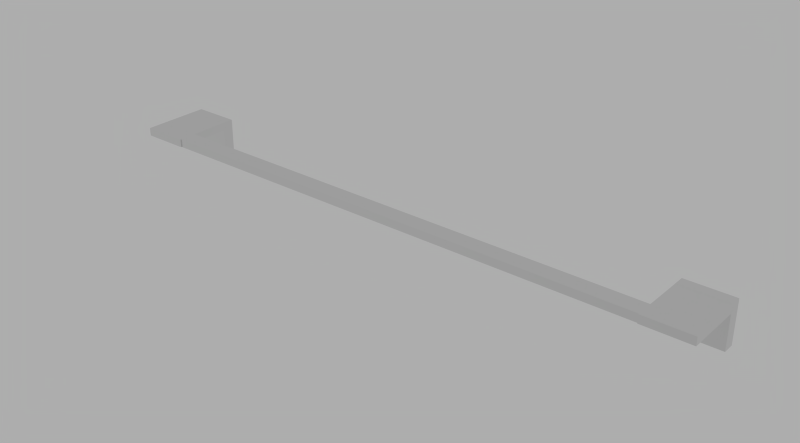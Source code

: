 # Source: Vero_Towel_Bar_77725.blend  (saved by Blender 2.76.0; exported with 4.5.12 LTS)
import bpy
from mathutils import Matrix  # noqa: F401  (used for matrix-valued properties, if any)

bpy.ops.wm.read_factory_settings(use_empty=True)
scene = bpy.context.scene
scene.name = 'Scene'

# ---- collections
col_collection_1 = bpy.data.collections.new('Collection 1'); scene.collection.children.link(col_collection_1)

# ---- materials (node trees are filled in below, after node groups)
mat_polished_chrome = bpy.data.materials.new('Polished Chrome')
mat_polished_chrome.alpha_threshold = 0.0
mat_polished_chrome.diffuse_color = (0.4575, 0.4575, 0.4575, 1.0)
mat_polished_chrome.roughness = 0.5
mat_polished_chrome.specular_intensity = 0.8
mat_polished_chrome.line_color = (0.0, 0.0, 0.0, 1.0)

# ---- material node trees
mat_polished_chrome.use_nodes = True; mat_polished_chrome.node_tree.nodes.clear()
_N = mat_polished_chrome.node_tree.nodes; _L = mat_polished_chrome.node_tree.links
n0 = _N.new('NodeFrame'); n0.name = 'Blender Internal'; n0.location = (-19, 987)
n0.label = 'Blender Internal'
n0.width = 433
n1 = _N.new('NodeFrame'); n1.name = 'Cycles'; n1.location = (-24, 485)
n1.label = 'Cycles'
n1.width = 762
n2 = _N.new('NodeUndefined'); n2.name = 'Output'; n2.location = (263, -88)
n3 = _N.new('NodeUndefined'); n3.name = 'Material'; n3.location = (30, -30)
n3.inputs[0].default_value = (0.4575, 0.4575, 0.4575, 1.0)
n3.inputs[1].default_value = (1.0, 1.0, 1.0, 1.0)
n3.inputs[2].default_value = 0.8
n3.inputs[3].default_value = (0.0, 0.0, 0.0)
n4 = _N.new('ShaderNodeOutputMaterial'); n4.name = 'Material Output'; n4.location = (612, -164)
n4.width = 120
n5 = _N.new('ShaderNodeMixShader'); n5.name = 'Mix Shader'; n5.location = (313, -196)
n5.width = 150
n6 = _N.new('ShaderNodeBsdfAnisotropic'); n6.name = 'Glossy BSDF'; n6.location = (30, -298)
n6.distribution = 'GGX'
n6.inputs[1].default_value = 0.1
n7 = _N.new('ShaderNodeBsdfDiffuse'); n7.name = 'Diffuse BSDF'; n7.location = (31, -162)
n7.inputs[0].default_value = (0.06169, 0.06169, 0.06169, 1.0)
n8 = _N.new('ShaderNodeLayerWeight'); n8.name = 'Layer Weight'; n8.location = (33, -30)
n8.width = 150
n8.inputs[0].default_value = 0.95
n2.parent = n0
n3.parent = n0
n4.parent = n1
n5.parent = n1
n6.parent = n1
n7.parent = n1
n8.parent = n1
_L.new(n7.outputs[0], n5.inputs[1])
_L.new(n5.outputs[0], n4.inputs[0])
_L.new(n6.outputs[0], n5.inputs[2])
_L.new(n8.outputs[1], n5.inputs[0])
_L.new(n3.outputs[0], n2.inputs[0])
_L.new(n3.outputs[1], n2.inputs[1])
n4.is_active_output = True

# ---- world
world_world = bpy.data.worlds.new('World'); scene.world = world_world
world_world.use_nodes = True; world_world.node_tree.nodes.clear()
_N = world_world.node_tree.nodes; _L = world_world.node_tree.links
n0 = _N.new('ShaderNodeOutputWorld'); n0.name = 'World Output'; n0.location = (300, 300)
n1 = _N.new('ShaderNodeBackground'); n1.name = 'Background'; n1.location = (10, 300)
n1.inputs[0].default_value = (0.42, 0.42, 0.42, 1.0)
_L.new(n1.outputs[0], n0.inputs[0])
n0.is_active_output = True
world_world.color = (0.05088, 0.05088, 0.05088)
world_world.use_sun_shadow = False
world_world.sun_shadow_jitter_overblur = 0.0
world_world.cycles.sampling_method = 'NONE'
world_world.cycles.sample_map_resolution = 256

# ---- meshes
me_mesh_001 = bpy.data.meshes.new('mesh.001')
me_mesh_001.from_pydata([(0.3311, 0.0117, 0.00889), (0.3311, -0.0009973, 0.00889), (0.3311, -0.0009973, -4.359e-11), (0.3311, -0.0009973, -0.03716), (0.3311, 0.0117, -0.03716), (0.2795, 0.0117, 0.00889), (0.2795, -0.0009973, 0.00889), (0.2795, -0.0009973, -0.03716), (0.2795, -0.0009973, -4.359e-11), (0.2795, 0.0117, -0.03716), (-0.3292, -0.0009973, -0.03716), (-0.3292, -0.0009973, -4.359e-11), (-0.3292, -0.0009973, 0.00889), (-0.3292, 0.0117, 0.00889), (-0.3292, 0.0117, -0.03716), (-0.2777, -0.0009973, 0.00889), (-0.2777, 0.0117, 0.00889), (-0.2777, -0.0009973, -4.359e-11), (-0.2777, -0.0009973, -0.03716), (-0.2777, 0.0117, -0.03716), (-0.3293, -0.0009973, 0.00889), (-0.3293, -0.0009973, -4.359e-11), (-0.2777, -0.0009973, -4.359e-11), (-0.2777, -0.0009973, 0.00889), (-0.2777, -0.04375, -1.912e-09), (-0.2777, -0.06311, -2.758e-09), (-0.3293, -0.06311, -2.758e-09), (-0.2777, -0.04375, 0.00889), (-0.3293, -0.06311, 0.00889), (-0.2777, -0.06311, 0.00889), (0.3311, -0.06312, 0.00889), (0.3311, -0.001014, 0.00889), (0.2796, -0.001014, 0.00889), (0.2796, -0.04376, 0.00889), (0.2796, -0.06312, 0.00889), (0.2796, -0.001014, -4.43e-11), (0.2796, -0.04376, -1.913e-09), (0.2796, -0.06312, -2.759e-09), (0.3311, -0.06312, -2.759e-09), (0.3311, -0.001014, -4.43e-11), (0.2796, -0.06211, -2.715e-09), (0.2796, -0.04306, -1.882e-09), (0.2796, -0.04306, 0.00889), (0.2796, -0.06211, 0.00889), (-0.2777, -0.04306, -1.882e-09), (-0.2777, -0.04306, 0.00889), (-0.2777, -0.06211, -2.715e-09), (-0.2777, -0.06211, 0.00889)], [], [(0, 1, 2, 3, 4), (6, 1, 0, 5), (3, 2, 8, 7), (3, 7, 9, 4), (8, 6, 5, 9, 7), (0, 4, 9, 5), (11, 12, 13, 14, 10), (12, 15, 16, 13), (16, 15, 17, 18, 19), (18, 10, 14, 19), (16, 19, 14, 13), (18, 17, 11, 10), (22, 23, 20, 21), (24, 25, 26, 21, 22), (20, 28, 29, 27, 23), (27, 29, 25, 24), (25, 29, 28, 26), (22, 23, 27, 24), (28, 20, 21, 26), (33, 34, 30, 31, 32), (33, 32, 35, 36), (37, 34, 33, 36), (38, 30, 34, 37), (39, 31, 32, 35), (38, 37, 36, 35, 39), (39, 31, 30, 38), (41, 42, 43, 40), (42, 41, 44, 45), (47, 45, 44, 46), (40, 43, 47, 46), (47, 43, 42, 45), (40, 46, 44, 41)])
me_mesh_001.polygons.foreach_set('use_smooth', [True] * 32)
_k = set([(0, 1), (0, 4), (0, 5), (1, 2), (1, 6), (2, 3), (2, 8), (3, 4), (3, 7), (4, 9), (5, 6), (5, 9), (6, 8), (7, 8), (7, 9), (10, 11), (10, 14), (10, 18), (11, 12), (11, 17), (12, 13), (12, 15), (13, 14), (13, 16), (14, 19), (15, 16), (15, 17), (16, 19), (17, 18), (18, 19), (20, 21), (20, 23), (20, 28), (21, 22), (21, 26), (22, 23), (22, 24), (23, 27), (24, 25), (25, 26), (25, 29), (26, 28), (27, 29), (28, 29), (30, 31), (30, 34), (30, 38), (31, 32), (31, 39), (32, 33), (32, 35), (33, 34), (34, 37), (35, 36), (35, 39), (36, 37), (37, 38), (38, 39), (40, 41), (40, 43), (40, 46), (41, 42), (41, 44), (42, 43), (42, 45), (43, 47), (44, 45), (44, 46), (45, 47), (46, 47)])
me_mesh_001.attributes.new('sharp_edge', 'BOOLEAN', 'EDGE').data.foreach_set('value', [ (min(e.vertices), max(e.vertices)) in _k for e in me_mesh_001.edges])
_uv = me_mesh_001.uv_layers.new(name='UVMap')
_uv.uv.foreach_set('vector', [0.9521, 0.302, 0.8968, 0.302, 0.8968, 0.286, 0.8968, 0.2193, 0.9521, 0.2193, 0.8121, 0.1097, 0.8121, 0.2023, 0.7568, 0.2023, 0.7568, 0.1097, 0.6769, 0.2193, 0.8414, 0.2193, 0.8414, 0.3119, 0.6769, 0.3119, 0.7568, 0.1097, 0.7568, 0.2023, 0.7015, 0.2023, 0.7015, 0.1097, 0.866, 0.01595, 0.866, 1.671e-09, 0.9213, 0.0, 0.9213, 0.08264, 0.866, 0.08264, 0.2447, 0.2193, 0.4486, 0.2193, 0.4486, 0.3119, 0.2447, 0.3119, 0.8968, 0.3179, 0.8968, 0.302, 0.9521, 0.302, 0.9521, 0.3846, 0.8968, 0.3846, 0.8968, 0.2193, 0.8968, 0.3119, 0.8414, 0.3119, 0.8414, 0.2193, 0.9227, 0.2023, 0.8674, 0.2023, 0.8674, 0.1863, 0.8674, 0.1196, 0.9227, 0.1196, 0.8674, 0.1097, 0.8674, 0.2023, 0.8121, 0.2023, 0.8121, 0.1097, 0.4731, 0.2193, 0.6769, 0.2193, 0.6769, 0.3119, 0.4731, 0.3119, 0.7015, 0.0, 0.866, 0.0, 0.866, 0.09258, 0.7015, 0.09258, 0.4731, 0.3119, 0.5124, 0.3119, 0.5124, 0.4045, 0.4731, 0.4045, 0.2447, 0.03419, 0.2447, 1.337e-08, 0.4731, 0.0, 0.4731, 0.1097, 0.2447, 0.1097, 0.2447, 0.2193, 0.2447, 0.1097, 0.4731, 0.1097, 0.4731, 0.1439, 0.4731, 0.2193, 0.9915, 0.1852, 0.9915, 0.2193, 0.9521, 0.2193, 0.9521, 0.1852, 0.4337, 0.3119, 0.4731, 0.3119, 0.4731, 0.4045, 0.4337, 0.4045, 0.9521, 0.1097, 0.9915, 0.1097, 0.9915, 0.1852, 0.9521, 0.1852, 0.9521, 0.329, 0.9521, 0.2193, 0.9915, 0.2193, 0.9915, 0.329, 0.4731, 0.1439, 0.4731, 0.1097, 0.7015, 0.1097, 0.7015, 0.2193, 0.4731, 0.2193, 0.9213, 0.07549, 0.9213, 1.254e-09, 0.9606, 0.0, 0.9606, 0.07549, 0.9606, 0.1097, 0.9213, 0.1097, 0.9213, 0.07549, 0.9606, 0.07549, 0.5518, 0.4045, 0.5124, 0.4045, 0.5124, 0.3119, 0.5518, 0.3119, 0.4337, 0.4045, 0.3944, 0.4045, 0.3944, 0.3119, 0.4337, 0.3119, 0.4731, 6.685e-09, 0.7015, 0.0, 0.7015, 0.03419, 0.7015, 0.1097, 0.4731, 0.1097, 0.9606, 8.357e-10, 1.0, 0.0, 1.0, 0.1097, 0.9606, 0.1097, 0.355, 0.3119, 0.3944, 0.3119, 0.3944, 0.3456, 0.355, 0.3456, 0.2053, 0.0, 0.2447, 0.0, 0.2447, 1.0, 0.2053, 1.0, 0.5911, 0.3119, 0.5911, 0.3456, 0.5518, 0.3456, 0.5518, 0.3119, 0.166, 0.0, 0.2053, 0.0, 0.2053, 1.0, 0.166, 1.0, 0.08298, 1.0, 0.08298, 0.0, 0.166, 0.0, 0.166, 1.0, 0.08298, 0.0, 0.08298, 1.0, 4.288e-07, 1.0, 0.0, 0.0])
me_mesh_001.materials.append(mat_polished_chrome)
me_mesh_001.use_remesh_preserve_volume = False
me_mesh_001.use_remesh_preserve_attributes = False
me_mesh_001.use_mirror_vertex_groups = False
me_mesh_001.update()
me_mesh_001.normals_split_custom_set([tuple(v) for v in zip(*[iter([1.0, 0.0, 0.0, 1.0, 0.0, 0.0, 1.0, 0.0, 0.0, 1.0, 0.0, 0.0, 1.0, 0.0, 0.0, 0.0, -7.333e-08, 1.0, 0.0, -7.333e-08, 1.0, 0.0, -7.333e-08, 1.0, 0.0, -7.333e-08, 1.0, 0.0, -1.0, -4.365e-08, 0.0, -1.0, -4.365e-08, 0.0, -1.0, -4.365e-08, 0.0, -1.0, -4.365e-08, 0.0, 0.0, -1.0, 0.0, 0.0, -1.0, 0.0, 0.0, -1.0, 0.0, 0.0, -1.0, -1.0, -1.592e-06, 0.0, -1.0, -1.592e-06, 0.0, -1.0, -1.592e-06, 0.0, -1.0, -1.592e-06, 0.0, -1.0, -1.592e-06, 0.0, 0.0, 1.0, 4.9e-08, 0.0, 1.0, 4.9e-08, 0.0, 1.0, 4.9e-08, 0.0, 1.0, 4.9e-08, -1.0, 0.0, 0.0, -1.0, 0.0, 0.0, -1.0, 0.0, 0.0, -1.0, 0.0, 0.0, -1.0, 0.0, 0.0, 0.0, -7.333e-08, 1.0, 0.0, -7.333e-08, 1.0, 0.0, -7.333e-08, 1.0, 0.0, -7.333e-08, 1.0, 1.0, 0.0, 0.0, 1.0, 0.0, 0.0, 1.0, 0.0, 0.0, 1.0, 0.0, 0.0, 1.0, 0.0, 0.0, 0.0, 0.0, -1.0, 0.0, 0.0, -1.0, 0.0, 0.0, -1.0, 0.0, 0.0, -1.0, 0.0, 1.0, 4.9e-08, 0.0, 1.0, 4.9e-08, 0.0, 1.0, 4.9e-08, 0.0, 1.0, 4.9e-08, 0.0, -1.0, -4.365e-08, 0.0, -1.0, -4.365e-08, 0.0, -1.0, -4.365e-08, 0.0, -1.0, -4.365e-08, 0.0, -1.0, -3.966e-08, 0.0, -1.0, -3.966e-08, 0.0, -1.0, -3.966e-08, 0.0, -1.0, -3.966e-08, 2.166e-15, 4.371e-08, -1.0, 2.166e-15, 4.371e-08, -1.0, 2.166e-15, 4.371e-08, -1.0, 2.166e-15, 4.371e-08, -1.0, 2.166e-15, 4.371e-08, -1.0, 0.0, -4.498e-08, 1.0, 0.0, -4.498e-08, 1.0, 0.0, -4.498e-08, 1.0, 0.0, -4.498e-08, 1.0, 0.0, -4.498e-08, 1.0, 1.0, 6.272e-09, 0.0, 1.0, 1.254e-08, 0.0, 1.0, 1.254e-08, 0.0, 1.0, 6.272e-09, 0.0, 0.0, -1.0, 0.0, 0.0, -1.0, 0.0, 0.0, -1.0, 0.0, 0.0, -1.0, 0.0, 1.0, 0.0, 0.0, 1.0, 0.0, 0.0, 1.0, 6.272e-09, 0.0, 1.0, 6.272e-09, 0.0, -1.0, 6.777e-08, 0.0, -1.0, 6.777e-08, 0.0, -1.0, 6.777e-08, 0.0, -1.0, 6.777e-08, 0.0, 0.0, -4.498e-08, 1.0, 0.0, -4.498e-08, 1.0, 0.0, -4.498e-08, 1.0, 0.0, -4.498e-08, 1.0, 0.0, -4.498e-08, 1.0, -1.0, 7.462e-08, 0.0, -1.0, 1.492e-07, 0.0, -1.0, 1.492e-07, 0.0, -1.0, 7.462e-08, 0.0, -1.0, 0.0, 0.0, -1.0, 0.0, 0.0, -1.0, 7.462e-08, 0.0, -1.0, 7.462e-08, 0.0, 0.0, -1.0, 0.0, 0.0, -1.0, 0.0, 0.0, -1.0, 0.0, 0.0, -1.0, 0.0, 0.0, -1.0, -3.966e-08, 0.0, -1.0, -3.966e-08, 0.0, -1.0, -3.966e-08, 0.0, -1.0, -3.966e-08, -2.166e-15, 4.371e-08, -1.0, -2.166e-15, 4.371e-08, -1.0, -2.166e-15, 4.371e-08, -1.0, -2.166e-15, 4.371e-08, -1.0, -2.166e-15, 4.371e-08, -1.0, 1.0, 0.0, 0.0, 1.0, 0.0, 0.0, 1.0, 0.0, 0.0, 1.0, 0.0, 0.0, 1.0, 0.0, 0.0, 1.0, 0.0, 0.0, 1.0, 0.0, 0.0, 1.0, 0.0, 0.0, 0.0, 1.0, 0.0, 0.0, 1.0, 0.0, 0.0, 1.0, 0.0, 0.0, 1.0, 0.0, -1.0, 9.53e-09, 0.0, -1.0, 9.53e-09, 0.0, -1.0, 9.53e-09, 0.0, -1.0, 9.53e-09, 0.0, 0.0, -1.0, 0.0, 0.0, -1.0, 0.0, 0.0, -1.0, 0.0, 0.0, -1.0, 0.0, 0.0, -4.889e-08, 1.0, 0.0, -4.889e-08, 1.0, 0.0, -4.889e-08, 1.0, 0.0, -4.889e-08, 1.0, 0.0, 4.371e-08, -1.0, 0.0, 4.371e-08, -1.0, 0.0, 4.371e-08, -1.0, 0.0, 4.371e-08, -1.0])] * 3)])

# ---- objects
ob_vero_77725 = bpy.data.objects.new('Vero 77725', me_mesh_001)

# ---- transforms, parenting, visibility, modifiers, constraints
ob_vero_77725.location = (0.0, 0.0, 0.0)
ob_vero_77725.lineart.crease_threshold = 0.0
_m = ob_vero_77725.modifiers.new('EdgeSplit', 'EDGE_SPLIT')

# ---- collection membership
col_collection_1.objects.link(ob_vero_77725)

# ---- scene / render settings (as saved in the file)
scene.frame_start = 1; scene.frame_end = 250; scene.frame_set(154)
scene.render.engine = 'CYCLES'
scene.render.resolution_x = 1616
scene.render.resolution_y = 894
scene.render.dither_intensity = 0.0
scene.render.film_transparent = True
scene.render.use_overwrite = False
scene.cycles.use_denoising = False
scene.cycles.samples = 100
scene.cycles.sampling_pattern = 'TABULATED_SOBOL'
scene.cycles.light_sampling_threshold = 0.0
scene.cycles.use_adaptive_sampling = False
scene.cycles.use_light_tree = False
scene.cycles.caustics_reflective = False
scene.cycles.caustics_refractive = False
scene.cycles.blur_glossy = 0.5
scene.cycles.pixel_filter_type = 'GAUSSIAN'
scene.cycles.sample_clamp_indirect = 0.0
scene.view_settings.view_transform = 'Standard'
bpy.context.view_layer.update()

# ---- added for rendering (the .blend has no active camera): camera
cam_auto = bpy.data.cameras.new('AutoCamera')
cam_auto.lens = 50.0
cam_auto.sensor_width = 36.0
cam_auto.clip_end = 1000.0
ob_auto_camera = bpy.data.objects.new('AutoCamera', cam_auto)
scene.collection.objects.link(ob_auto_camera)
ob_auto_camera.location = (0.617345, -0.765393, 0.478987)
ob_auto_camera.rotation_euler = (1.09748, -7.21219e-08, 0.694738)
scene.camera = ob_auto_camera
bpy.context.view_layer.update()
